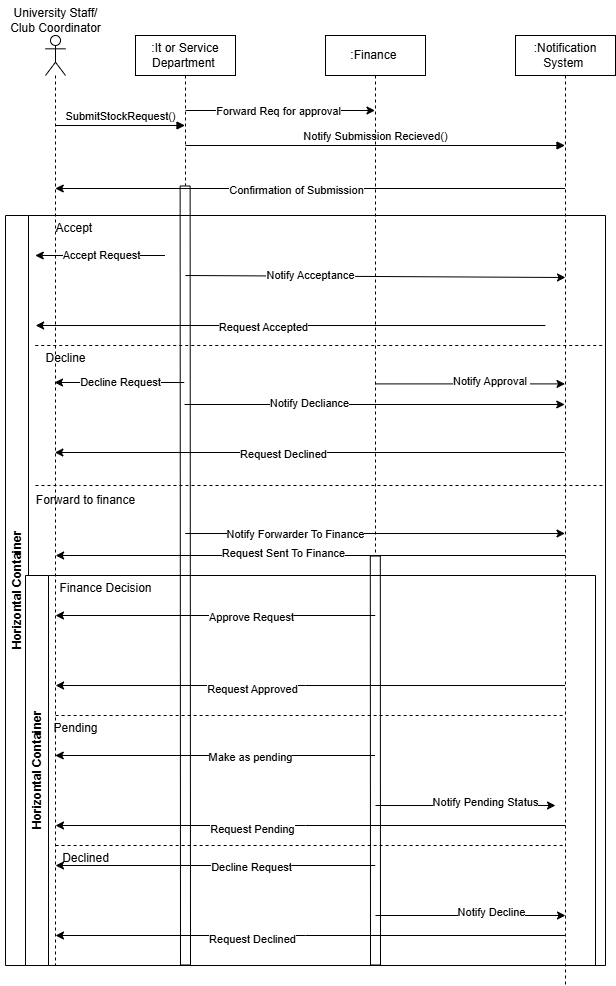

The diagram above was exported from draw.io. Its source (the exported page's mxGraphModel, read from the mxfile embedded in the PNG):
<mxGraphModel dx="570" dy="314" grid="1" gridSize="10" guides="1" tooltips="1" connect="1" arrows="1" fold="1" page="1" pageScale="1" pageWidth="850" pageHeight="1100" math="0" shadow="0">
  <root>
    <mxCell id="0" />
    <mxCell id="1" parent="0" />
    <mxCell id="HrxNk1Lv7Z8qmX8g74zy-1" value="" style="shape=umlLifeline;participant=umlActor;perimeter=lifelinePerimeter;whiteSpace=wrap;html=1;container=1;collapsible=0;recursiveResize=0;verticalAlign=top;spacingTop=36;outlineConnect=0;" parent="1" vertex="1">
      <mxGeometry x="210" y="120" width="20" height="930" as="geometry" />
    </mxCell>
    <mxCell id="HrxNk1Lv7Z8qmX8g74zy-5" value="SubmitStockRequest()" style="html=1;verticalAlign=bottom;endArrow=block;rounded=0;" parent="HrxNk1Lv7Z8qmX8g74zy-1" target="HrxNk1Lv7Z8qmX8g74zy-2" edge="1">
      <mxGeometry width="80" relative="1" as="geometry">
        <mxPoint x="10" y="90" as="sourcePoint" />
        <mxPoint x="90" y="90" as="targetPoint" />
      </mxGeometry>
    </mxCell>
    <mxCell id="HrxNk1Lv7Z8qmX8g74zy-2" value=":It or Service Department&amp;nbsp;" style="shape=umlLifeline;perimeter=lifelinePerimeter;whiteSpace=wrap;html=1;container=1;collapsible=0;recursiveResize=0;outlineConnect=0;" parent="1" vertex="1">
      <mxGeometry x="300" y="120" width="100" height="150" as="geometry" />
    </mxCell>
    <mxCell id="HrxNk1Lv7Z8qmX8g74zy-6" value="Notify Submission Recieved()" style="html=1;verticalAlign=bottom;endArrow=block;rounded=0;" parent="HrxNk1Lv7Z8qmX8g74zy-2" target="1pNEQWMKTyDYFbz3F2On-1" edge="1">
      <mxGeometry width="80" relative="1" as="geometry">
        <mxPoint x="50" y="110" as="sourcePoint" />
        <mxPoint x="130" y="110" as="targetPoint" />
      </mxGeometry>
    </mxCell>
    <mxCell id="1pNEQWMKTyDYFbz3F2On-67" value="" style="shape=flexArrow;endArrow=none;html=1;rounded=0;startFill=0;" edge="1" parent="HrxNk1Lv7Z8qmX8g74zy-2">
      <mxGeometry width="50" height="50" relative="1" as="geometry">
        <mxPoint x="50" y="930" as="sourcePoint" />
        <mxPoint x="49.629999999999995" y="150" as="targetPoint" />
      </mxGeometry>
    </mxCell>
    <mxCell id="HrxNk1Lv7Z8qmX8g74zy-3" value=":Finance&amp;nbsp;" style="shape=umlLifeline;perimeter=lifelinePerimeter;whiteSpace=wrap;html=1;container=1;collapsible=0;recursiveResize=0;outlineConnect=0;" parent="1" vertex="1">
      <mxGeometry x="490" y="120" width="100" height="520" as="geometry" />
    </mxCell>
    <mxCell id="1pNEQWMKTyDYFbz3F2On-72" value="" style="shape=flexArrow;endArrow=none;html=1;rounded=0;startFill=0;" edge="1" parent="HrxNk1Lv7Z8qmX8g74zy-3">
      <mxGeometry width="50" height="50" relative="1" as="geometry">
        <mxPoint x="49.80000000000001" y="520" as="sourcePoint" />
        <mxPoint x="50" y="930" as="targetPoint" />
      </mxGeometry>
    </mxCell>
    <mxCell id="HrxNk1Lv7Z8qmX8g74zy-4" value="University Staff/&lt;div&gt;Club Coordinator&lt;/div&gt;" style="text;html=1;align=center;verticalAlign=middle;resizable=0;points=[];autosize=1;strokeColor=none;fillColor=none;" parent="1" vertex="1">
      <mxGeometry x="165" y="85" width="110" height="40" as="geometry" />
    </mxCell>
    <mxCell id="1pNEQWMKTyDYFbz3F2On-1" value=":Notification System&amp;nbsp;" style="shape=umlLifeline;perimeter=lifelinePerimeter;whiteSpace=wrap;html=1;container=1;collapsible=0;recursiveResize=0;outlineConnect=0;" vertex="1" parent="1">
      <mxGeometry x="680" y="120" width="100" height="950" as="geometry" />
    </mxCell>
    <mxCell id="1pNEQWMKTyDYFbz3F2On-5" value="" style="endArrow=classic;html=1;rounded=0;" edge="1" parent="1">
      <mxGeometry width="50" height="50" relative="1" as="geometry">
        <mxPoint x="729.5" y="272.9999999999998" as="sourcePoint" />
        <mxPoint x="219.75925925925935" y="272.9999999999998" as="targetPoint" />
      </mxGeometry>
    </mxCell>
    <mxCell id="1pNEQWMKTyDYFbz3F2On-8" value="Confirmation of Submission" style="edgeLabel;html=1;align=center;verticalAlign=middle;resizable=0;points=[];" vertex="1" connectable="0" parent="1pNEQWMKTyDYFbz3F2On-5">
      <mxGeometry x="0.0533" y="2" relative="1" as="geometry">
        <mxPoint as="offset" />
      </mxGeometry>
    </mxCell>
    <mxCell id="1pNEQWMKTyDYFbz3F2On-9" value="Horizontal Container" style="swimlane;horizontal=0;whiteSpace=wrap;html=1;" vertex="1" parent="1">
      <mxGeometry x="170" y="300" width="600" height="750" as="geometry" />
    </mxCell>
    <mxCell id="1pNEQWMKTyDYFbz3F2On-13" value="" style="endArrow=classic;html=1;rounded=0;" edge="1" parent="1pNEQWMKTyDYFbz3F2On-9">
      <mxGeometry width="50" height="50" relative="1" as="geometry">
        <mxPoint x="159.5" y="39.99999999999977" as="sourcePoint" />
        <mxPoint x="29.759259259259352" y="39.99999999999977" as="targetPoint" />
      </mxGeometry>
    </mxCell>
    <mxCell id="1pNEQWMKTyDYFbz3F2On-14" value="Accept Request" style="edgeLabel;html=1;align=center;verticalAlign=middle;resizable=0;points=[];" vertex="1" connectable="0" parent="1pNEQWMKTyDYFbz3F2On-13">
      <mxGeometry x="0.2152" relative="1" as="geometry">
        <mxPoint x="15" as="offset" />
      </mxGeometry>
    </mxCell>
    <mxCell id="1pNEQWMKTyDYFbz3F2On-17" value="" style="endArrow=classic;html=1;rounded=0;" edge="1" parent="1pNEQWMKTyDYFbz3F2On-9">
      <mxGeometry width="50" height="50" relative="1" as="geometry">
        <mxPoint x="539.87" y="109.99999999999977" as="sourcePoint" />
        <mxPoint x="30.129259259259356" y="109.99999999999977" as="targetPoint" />
      </mxGeometry>
    </mxCell>
    <mxCell id="1pNEQWMKTyDYFbz3F2On-18" value="Request Accepted" style="edgeLabel;html=1;align=center;verticalAlign=middle;resizable=0;points=[];" vertex="1" connectable="0" parent="1pNEQWMKTyDYFbz3F2On-17">
      <mxGeometry x="0.1042" y="2" relative="1" as="geometry">
        <mxPoint as="offset" />
      </mxGeometry>
    </mxCell>
    <mxCell id="1pNEQWMKTyDYFbz3F2On-20" value="" style="endArrow=none;dashed=1;html=1;rounded=0;" edge="1" parent="1pNEQWMKTyDYFbz3F2On-9">
      <mxGeometry width="50" height="50" relative="1" as="geometry">
        <mxPoint x="29.759259259259352" y="129.99999999999977" as="sourcePoint" />
        <mxPoint x="600" y="130" as="targetPoint" />
      </mxGeometry>
    </mxCell>
    <mxCell id="1pNEQWMKTyDYFbz3F2On-21" value="Decline" style="text;html=1;align=center;verticalAlign=middle;resizable=0;points=[];autosize=1;strokeColor=none;fillColor=none;" vertex="1" parent="1pNEQWMKTyDYFbz3F2On-9">
      <mxGeometry x="30" y="128" width="60" height="30" as="geometry" />
    </mxCell>
    <mxCell id="1pNEQWMKTyDYFbz3F2On-31" value="" style="endArrow=none;dashed=1;html=1;rounded=0;" edge="1" parent="1pNEQWMKTyDYFbz3F2On-9">
      <mxGeometry width="50" height="50" relative="1" as="geometry">
        <mxPoint x="30" y="270" as="sourcePoint" />
        <mxPoint x="600" y="270" as="targetPoint" />
      </mxGeometry>
    </mxCell>
    <mxCell id="1pNEQWMKTyDYFbz3F2On-32" value="Forward to finance" style="text;html=1;align=center;verticalAlign=middle;resizable=0;points=[];autosize=1;strokeColor=none;fillColor=none;" vertex="1" parent="1pNEQWMKTyDYFbz3F2On-9">
      <mxGeometry x="20" y="270" width="120" height="30" as="geometry" />
    </mxCell>
    <mxCell id="1pNEQWMKTyDYFbz3F2On-37" value="" style="endArrow=classic;html=1;rounded=0;" edge="1" parent="1pNEQWMKTyDYFbz3F2On-9">
      <mxGeometry width="50" height="50" relative="1" as="geometry">
        <mxPoint x="559.87" y="339.9999999999998" as="sourcePoint" />
        <mxPoint x="50.129259259259356" y="339.9999999999998" as="targetPoint" />
      </mxGeometry>
    </mxCell>
    <mxCell id="1pNEQWMKTyDYFbz3F2On-38" value="Request Sent To Finance" style="edgeLabel;html=1;align=center;verticalAlign=middle;resizable=0;points=[];" vertex="1" connectable="0" parent="1pNEQWMKTyDYFbz3F2On-37">
      <mxGeometry x="0.2621" y="-2" relative="1" as="geometry">
        <mxPoint x="40" as="offset" />
      </mxGeometry>
    </mxCell>
    <mxCell id="1pNEQWMKTyDYFbz3F2On-39" value="Horizontal Container" style="swimlane;horizontal=0;whiteSpace=wrap;html=1;" vertex="1" parent="1pNEQWMKTyDYFbz3F2On-9">
      <mxGeometry x="20" y="360" width="570" height="390" as="geometry" />
    </mxCell>
    <mxCell id="1pNEQWMKTyDYFbz3F2On-41" value="" style="endArrow=classic;html=1;rounded=0;" edge="1" parent="1pNEQWMKTyDYFbz3F2On-39">
      <mxGeometry width="50" height="50" relative="1" as="geometry">
        <mxPoint x="349.74" y="39.99999999999977" as="sourcePoint" />
        <mxPoint x="29.999259259259354" y="39.99999999999977" as="targetPoint" />
      </mxGeometry>
    </mxCell>
    <mxCell id="1pNEQWMKTyDYFbz3F2On-42" value="Approve Request" style="edgeLabel;html=1;align=center;verticalAlign=middle;resizable=0;points=[];" vertex="1" connectable="0" parent="1pNEQWMKTyDYFbz3F2On-41">
      <mxGeometry x="-0.2219" y="2" relative="1" as="geometry">
        <mxPoint as="offset" />
      </mxGeometry>
    </mxCell>
    <mxCell id="1pNEQWMKTyDYFbz3F2On-47" value="" style="endArrow=none;dashed=1;html=1;rounded=0;" edge="1" parent="1pNEQWMKTyDYFbz3F2On-39">
      <mxGeometry width="50" height="50" relative="1" as="geometry">
        <mxPoint x="30.129259259259356" y="139.99999999999977" as="sourcePoint" />
        <mxPoint x="539.87" y="139.99999999999977" as="targetPoint" />
      </mxGeometry>
    </mxCell>
    <mxCell id="1pNEQWMKTyDYFbz3F2On-53" value="" style="endArrow=classic;html=1;rounded=0;" edge="1" parent="1pNEQWMKTyDYFbz3F2On-39">
      <mxGeometry width="50" height="50" relative="1" as="geometry">
        <mxPoint x="349.5" y="180" as="sourcePoint" />
        <mxPoint x="29.759259259259352" y="180" as="targetPoint" />
      </mxGeometry>
    </mxCell>
    <mxCell id="1pNEQWMKTyDYFbz3F2On-54" value="Make as pending" style="edgeLabel;html=1;align=center;verticalAlign=middle;resizable=0;points=[];" vertex="1" connectable="0" parent="1pNEQWMKTyDYFbz3F2On-53">
      <mxGeometry x="-0.2219" y="2" relative="1" as="geometry">
        <mxPoint as="offset" />
      </mxGeometry>
    </mxCell>
    <mxCell id="1pNEQWMKTyDYFbz3F2On-55" value="" style="endArrow=classic;html=1;rounded=0;" edge="1" parent="1pNEQWMKTyDYFbz3F2On-39">
      <mxGeometry width="50" height="50" relative="1" as="geometry">
        <mxPoint x="350" y="230.00000000000023" as="sourcePoint" />
        <mxPoint x="530" y="230.00000000000023" as="targetPoint" />
      </mxGeometry>
    </mxCell>
    <mxCell id="1pNEQWMKTyDYFbz3F2On-56" value="Notify Pending Status" style="edgeLabel;html=1;align=center;verticalAlign=middle;resizable=0;points=[];" vertex="1" connectable="0" parent="1pNEQWMKTyDYFbz3F2On-55">
      <mxGeometry x="0.2227" y="3" relative="1" as="geometry">
        <mxPoint as="offset" />
      </mxGeometry>
    </mxCell>
    <mxCell id="1pNEQWMKTyDYFbz3F2On-57" value="" style="endArrow=classic;html=1;rounded=0;" edge="1" parent="1pNEQWMKTyDYFbz3F2On-39">
      <mxGeometry width="50" height="50" relative="1" as="geometry">
        <mxPoint x="540" y="250.00000000000023" as="sourcePoint" />
        <mxPoint x="30" y="250.00000000000023" as="targetPoint" />
        <Array as="points">
          <mxPoint x="280" y="250.00000000000023" />
        </Array>
      </mxGeometry>
    </mxCell>
    <mxCell id="1pNEQWMKTyDYFbz3F2On-58" value="Request Pending" style="edgeLabel;html=1;align=center;verticalAlign=middle;resizable=0;points=[];" vertex="1" connectable="0" parent="1pNEQWMKTyDYFbz3F2On-57">
      <mxGeometry x="0.2277" y="4" relative="1" as="geometry">
        <mxPoint as="offset" />
      </mxGeometry>
    </mxCell>
    <mxCell id="1pNEQWMKTyDYFbz3F2On-59" value="" style="endArrow=classic;html=1;rounded=0;" edge="1" parent="1pNEQWMKTyDYFbz3F2On-39">
      <mxGeometry width="50" height="50" relative="1" as="geometry">
        <mxPoint x="349.74" y="290" as="sourcePoint" />
        <mxPoint x="29.999259259259354" y="290" as="targetPoint" />
      </mxGeometry>
    </mxCell>
    <mxCell id="1pNEQWMKTyDYFbz3F2On-60" value="Decline Request" style="edgeLabel;html=1;align=center;verticalAlign=middle;resizable=0;points=[];" vertex="1" connectable="0" parent="1pNEQWMKTyDYFbz3F2On-59">
      <mxGeometry x="-0.2219" y="2" relative="1" as="geometry">
        <mxPoint as="offset" />
      </mxGeometry>
    </mxCell>
    <mxCell id="1pNEQWMKTyDYFbz3F2On-61" value="" style="endArrow=classic;html=1;rounded=0;" edge="1" parent="1pNEQWMKTyDYFbz3F2On-39">
      <mxGeometry width="50" height="50" relative="1" as="geometry">
        <mxPoint x="350" y="340" as="sourcePoint" />
        <mxPoint x="540" y="340.0000000000002" as="targetPoint" />
      </mxGeometry>
    </mxCell>
    <mxCell id="1pNEQWMKTyDYFbz3F2On-62" value="Notify Decline" style="edgeLabel;html=1;align=center;verticalAlign=middle;resizable=0;points=[];" vertex="1" connectable="0" parent="1pNEQWMKTyDYFbz3F2On-61">
      <mxGeometry x="0.2227" y="3" relative="1" as="geometry">
        <mxPoint as="offset" />
      </mxGeometry>
    </mxCell>
    <mxCell id="1pNEQWMKTyDYFbz3F2On-63" value="" style="endArrow=classic;html=1;rounded=0;" edge="1" parent="1pNEQWMKTyDYFbz3F2On-39">
      <mxGeometry width="50" height="50" relative="1" as="geometry">
        <mxPoint x="540" y="360.0000000000002" as="sourcePoint" />
        <mxPoint x="30" y="360.0000000000002" as="targetPoint" />
        <Array as="points">
          <mxPoint x="280" y="360.0000000000002" />
        </Array>
      </mxGeometry>
    </mxCell>
    <mxCell id="1pNEQWMKTyDYFbz3F2On-64" value="Request Declined" style="edgeLabel;html=1;align=center;verticalAlign=middle;resizable=0;points=[];" vertex="1" connectable="0" parent="1pNEQWMKTyDYFbz3F2On-63">
      <mxGeometry x="0.2277" y="4" relative="1" as="geometry">
        <mxPoint as="offset" />
      </mxGeometry>
    </mxCell>
    <mxCell id="1pNEQWMKTyDYFbz3F2On-65" value="" style="endArrow=none;dashed=1;html=1;rounded=0;" edge="1" parent="1pNEQWMKTyDYFbz3F2On-39">
      <mxGeometry width="50" height="50" relative="1" as="geometry">
        <mxPoint x="30.129999999999995" y="270" as="sourcePoint" />
        <mxPoint x="539.8707407407406" y="270" as="targetPoint" />
      </mxGeometry>
    </mxCell>
    <mxCell id="1pNEQWMKTyDYFbz3F2On-15" value="" style="endArrow=classic;html=1;rounded=0;" edge="1" parent="1">
      <mxGeometry width="50" height="50" relative="1" as="geometry">
        <mxPoint x="350" y="360" as="sourcePoint" />
        <mxPoint x="730" y="362" as="targetPoint" />
      </mxGeometry>
    </mxCell>
    <mxCell id="1pNEQWMKTyDYFbz3F2On-16" value="Notify Acceptance" style="edgeLabel;html=1;align=center;verticalAlign=middle;resizable=0;points=[];" vertex="1" connectable="0" parent="1pNEQWMKTyDYFbz3F2On-15">
      <mxGeometry x="-0.3446" y="1" relative="1" as="geometry">
        <mxPoint as="offset" />
      </mxGeometry>
    </mxCell>
    <mxCell id="1pNEQWMKTyDYFbz3F2On-19" value="Accept&amp;nbsp;" style="text;html=1;align=center;verticalAlign=middle;resizable=0;points=[];autosize=1;strokeColor=none;fillColor=none;" vertex="1" parent="1">
      <mxGeometry x="210" y="298" width="60" height="30" as="geometry" />
    </mxCell>
    <mxCell id="1pNEQWMKTyDYFbz3F2On-22" value="" style="endArrow=classic;html=1;rounded=0;" edge="1" parent="1">
      <mxGeometry width="50" height="50" relative="1" as="geometry">
        <mxPoint x="348.74074074074065" y="467" as="sourcePoint" />
        <mxPoint x="219" y="467" as="targetPoint" />
      </mxGeometry>
    </mxCell>
    <mxCell id="1pNEQWMKTyDYFbz3F2On-23" value="Decline Request" style="edgeLabel;html=1;align=center;verticalAlign=middle;resizable=0;points=[];" vertex="1" connectable="0" parent="1pNEQWMKTyDYFbz3F2On-22">
      <mxGeometry x="0.2152" relative="1" as="geometry">
        <mxPoint x="15" as="offset" />
      </mxGeometry>
    </mxCell>
    <mxCell id="1pNEQWMKTyDYFbz3F2On-24" value="" style="endArrow=classic;html=1;rounded=0;" edge="1" parent="1">
      <mxGeometry width="50" height="50" relative="1" as="geometry">
        <mxPoint x="729.1107407407407" y="537" as="sourcePoint" />
        <mxPoint x="219.37" y="537" as="targetPoint" />
      </mxGeometry>
    </mxCell>
    <mxCell id="1pNEQWMKTyDYFbz3F2On-25" value="Request Declined" style="edgeLabel;html=1;align=center;verticalAlign=middle;resizable=0;points=[];" vertex="1" connectable="0" parent="1pNEQWMKTyDYFbz3F2On-24">
      <mxGeometry x="0.1042" y="2" relative="1" as="geometry">
        <mxPoint as="offset" />
      </mxGeometry>
    </mxCell>
    <mxCell id="1pNEQWMKTyDYFbz3F2On-26" value="" style="endArrow=classic;html=1;rounded=0;" edge="1" parent="1">
      <mxGeometry width="50" height="50" relative="1" as="geometry">
        <mxPoint x="348.9999999999998" y="489.0000000000002" as="sourcePoint" />
        <mxPoint x="729.2407407407406" y="489.0000000000002" as="targetPoint" />
      </mxGeometry>
    </mxCell>
    <mxCell id="1pNEQWMKTyDYFbz3F2On-27" value="Notify Decliance" style="edgeLabel;html=1;align=center;verticalAlign=middle;resizable=0;points=[];" vertex="1" connectable="0" parent="1pNEQWMKTyDYFbz3F2On-26">
      <mxGeometry x="-0.3446" y="1" relative="1" as="geometry">
        <mxPoint as="offset" />
      </mxGeometry>
    </mxCell>
    <mxCell id="1pNEQWMKTyDYFbz3F2On-33" value="" style="endArrow=classic;html=1;rounded=0;" edge="1" parent="1" source="HrxNk1Lv7Z8qmX8g74zy-2" target="HrxNk1Lv7Z8qmX8g74zy-3">
      <mxGeometry width="50" height="50" relative="1" as="geometry">
        <mxPoint x="400" y="690" as="sourcePoint" />
        <mxPoint x="450" y="640" as="targetPoint" />
      </mxGeometry>
    </mxCell>
    <mxCell id="1pNEQWMKTyDYFbz3F2On-34" value="Forward Req for approval" style="edgeLabel;html=1;align=center;verticalAlign=middle;resizable=0;points=[];" vertex="1" connectable="0" parent="1pNEQWMKTyDYFbz3F2On-33">
      <mxGeometry x="-0.1706" y="-1" relative="1" as="geometry">
        <mxPoint x="14" as="offset" />
      </mxGeometry>
    </mxCell>
    <mxCell id="1pNEQWMKTyDYFbz3F2On-35" value="" style="endArrow=classic;html=1;rounded=0;" edge="1" parent="1">
      <mxGeometry width="50" height="50" relative="1" as="geometry">
        <mxPoint x="349.7592592592591" y="617.9999999999998" as="sourcePoint" />
        <mxPoint x="729.5" y="617.9999999999998" as="targetPoint" />
      </mxGeometry>
    </mxCell>
    <mxCell id="1pNEQWMKTyDYFbz3F2On-36" value="Notify Forwarder To Finance" style="edgeLabel;html=1;align=center;verticalAlign=middle;resizable=0;points=[];" vertex="1" connectable="0" parent="1pNEQWMKTyDYFbz3F2On-35">
      <mxGeometry x="-0.4217" y="-1" relative="1" as="geometry">
        <mxPoint as="offset" />
      </mxGeometry>
    </mxCell>
    <mxCell id="1pNEQWMKTyDYFbz3F2On-40" value="Finance Decision" style="text;html=1;align=center;verticalAlign=middle;resizable=0;points=[];autosize=1;strokeColor=none;fillColor=none;" vertex="1" parent="1">
      <mxGeometry x="210" y="658" width="120" height="30" as="geometry" />
    </mxCell>
    <mxCell id="1pNEQWMKTyDYFbz3F2On-45" value="" style="endArrow=classic;html=1;rounded=0;" edge="1" parent="1" source="1pNEQWMKTyDYFbz3F2On-1" target="HrxNk1Lv7Z8qmX8g74zy-1">
      <mxGeometry width="50" height="50" relative="1" as="geometry">
        <mxPoint x="400" y="770" as="sourcePoint" />
        <mxPoint x="450" y="720" as="targetPoint" />
        <Array as="points">
          <mxPoint x="470" y="770" />
        </Array>
      </mxGeometry>
    </mxCell>
    <mxCell id="1pNEQWMKTyDYFbz3F2On-46" value="Request Approved" style="edgeLabel;html=1;align=center;verticalAlign=middle;resizable=0;points=[];" vertex="1" connectable="0" parent="1pNEQWMKTyDYFbz3F2On-45">
      <mxGeometry x="0.2277" y="4" relative="1" as="geometry">
        <mxPoint as="offset" />
      </mxGeometry>
    </mxCell>
    <mxCell id="1pNEQWMKTyDYFbz3F2On-48" value="Pending" style="text;html=1;align=center;verticalAlign=middle;resizable=0;points=[];autosize=1;strokeColor=none;fillColor=none;" vertex="1" parent="1">
      <mxGeometry x="205" y="798" width="70" height="30" as="geometry" />
    </mxCell>
    <mxCell id="1pNEQWMKTyDYFbz3F2On-43" value="" style="endArrow=classic;html=1;rounded=0;exitX=0.5;exitY=0.67;exitDx=0;exitDy=0;exitPerimeter=0;" edge="1" parent="1" source="HrxNk1Lv7Z8qmX8g74zy-3" target="1pNEQWMKTyDYFbz3F2On-1">
      <mxGeometry width="50" height="50" relative="1" as="geometry">
        <mxPoint x="550" y="750" as="sourcePoint" />
        <mxPoint x="600" y="700" as="targetPoint" />
      </mxGeometry>
    </mxCell>
    <mxCell id="1pNEQWMKTyDYFbz3F2On-44" value="Notify Approval&amp;nbsp;" style="edgeLabel;html=1;align=center;verticalAlign=middle;resizable=0;points=[];" vertex="1" connectable="0" parent="1pNEQWMKTyDYFbz3F2On-43">
      <mxGeometry x="0.2227" y="3" relative="1" as="geometry">
        <mxPoint as="offset" />
      </mxGeometry>
    </mxCell>
    <mxCell id="1pNEQWMKTyDYFbz3F2On-66" value="Declined" style="text;html=1;align=center;verticalAlign=middle;resizable=0;points=[];autosize=1;strokeColor=none;fillColor=none;" vertex="1" parent="1">
      <mxGeometry x="215" y="928" width="70" height="30" as="geometry" />
    </mxCell>
  </root>
</mxGraphModel>